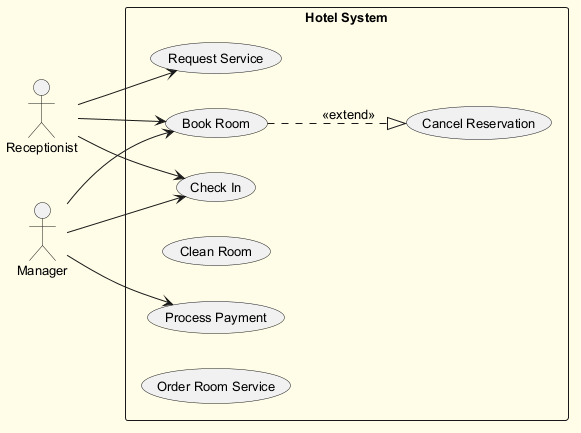

The diagram above was rendered by PlantUML. Its source (embedded in the PNG):
@startuml
skinparam backgroundColor #FFFDE7
skinparam classBackgroundColor #FFF9C4
skinparam classBorderColor #F57F17
skinparam defaultFontSize 13
left to right direction
actor "Receptionist" as R
actor "Manager" as M
rectangle "Hotel System" {
  usecase "Cancel Reservation" as UC_CancelReservation
  usecase "Request Service" as UC_RequestService
  usecase "Book Room" as UC_BookRoom
  usecase "Process Payment" as UC_ProcessPayment
  usecase "Clean Room" as UC_CleanRoom
  usecase "Check In" as UC_CheckIn
  usecase "Order Room Service" as UC_OrderRoomService
}
R --> UC_BookRoom
R --> UC_CheckIn
R --> UC_RequestService
M --> UC_CheckIn
M --> UC_BookRoom
M --> UC_ProcessPayment
UC_BookRoom ..|> UC_CancelReservation : <<extend>>
@enduml